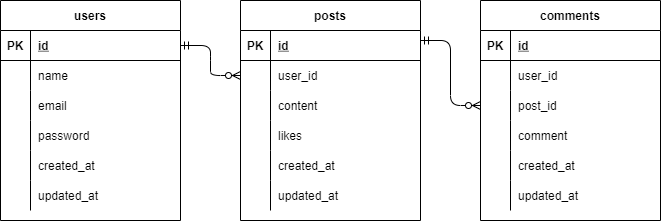

The diagram above was exported from draw.io. Its source (the exported page's mxGraphModel, read from the mxfile embedded in the PNG):
<mxGraphModel dx="814" dy="575" grid="1" gridSize="10" guides="1" tooltips="1" connect="1" arrows="1" fold="1" page="1" pageScale="1" pageWidth="827" pageHeight="1169" math="0" shadow="0">
  <root>
    <mxCell id="0" />
    <mxCell id="1" parent="0" />
    <mxCell id="2" value="users" style="shape=table;startSize=30;container=1;collapsible=1;childLayout=tableLayout;fixedRows=1;rowLines=0;fontStyle=1;align=center;resizeLast=1;" parent="1" vertex="1">
      <mxGeometry x="40" y="220" width="180" height="220" as="geometry" />
    </mxCell>
    <mxCell id="3" value="" style="shape=partialRectangle;collapsible=0;dropTarget=0;pointerEvents=0;fillColor=none;top=0;left=0;bottom=1;right=0;points=[[0,0.5],[1,0.5]];portConstraint=eastwest;" parent="2" vertex="1">
      <mxGeometry y="30" width="180" height="30" as="geometry" />
    </mxCell>
    <mxCell id="4" value="PK" style="shape=partialRectangle;connectable=0;fillColor=none;top=0;left=0;bottom=0;right=0;fontStyle=1;overflow=hidden;" parent="3" vertex="1">
      <mxGeometry width="30" height="30" as="geometry">
        <mxRectangle width="30" height="30" as="alternateBounds" />
      </mxGeometry>
    </mxCell>
    <mxCell id="5" value="id" style="shape=partialRectangle;connectable=0;fillColor=none;top=0;left=0;bottom=0;right=0;align=left;spacingLeft=6;fontStyle=5;overflow=hidden;" parent="3" vertex="1">
      <mxGeometry x="30" width="150" height="30" as="geometry">
        <mxRectangle width="150" height="30" as="alternateBounds" />
      </mxGeometry>
    </mxCell>
    <mxCell id="6" value="" style="shape=partialRectangle;collapsible=0;dropTarget=0;pointerEvents=0;fillColor=none;top=0;left=0;bottom=0;right=0;points=[[0,0.5],[1,0.5]];portConstraint=eastwest;" parent="2" vertex="1">
      <mxGeometry y="60" width="180" height="30" as="geometry" />
    </mxCell>
    <mxCell id="7" value="" style="shape=partialRectangle;connectable=0;fillColor=none;top=0;left=0;bottom=0;right=0;editable=1;overflow=hidden;" parent="6" vertex="1">
      <mxGeometry width="30" height="30" as="geometry">
        <mxRectangle width="30" height="30" as="alternateBounds" />
      </mxGeometry>
    </mxCell>
    <mxCell id="8" value="name" style="shape=partialRectangle;connectable=0;fillColor=none;top=0;left=0;bottom=0;right=0;align=left;spacingLeft=6;overflow=hidden;" parent="6" vertex="1">
      <mxGeometry x="30" width="150" height="30" as="geometry">
        <mxRectangle width="150" height="30" as="alternateBounds" />
      </mxGeometry>
    </mxCell>
    <mxCell id="9" value="" style="shape=partialRectangle;collapsible=0;dropTarget=0;pointerEvents=0;fillColor=none;top=0;left=0;bottom=0;right=0;points=[[0,0.5],[1,0.5]];portConstraint=eastwest;" parent="2" vertex="1">
      <mxGeometry y="90" width="180" height="30" as="geometry" />
    </mxCell>
    <mxCell id="10" value="" style="shape=partialRectangle;connectable=0;fillColor=none;top=0;left=0;bottom=0;right=0;editable=1;overflow=hidden;" parent="9" vertex="1">
      <mxGeometry width="30" height="30" as="geometry">
        <mxRectangle width="30" height="30" as="alternateBounds" />
      </mxGeometry>
    </mxCell>
    <mxCell id="11" value="email" style="shape=partialRectangle;connectable=0;fillColor=none;top=0;left=0;bottom=0;right=0;align=left;spacingLeft=6;overflow=hidden;" parent="9" vertex="1">
      <mxGeometry x="30" width="150" height="30" as="geometry">
        <mxRectangle width="150" height="30" as="alternateBounds" />
      </mxGeometry>
    </mxCell>
    <mxCell id="12" value="" style="shape=partialRectangle;collapsible=0;dropTarget=0;pointerEvents=0;fillColor=none;top=0;left=0;bottom=0;right=0;points=[[0,0.5],[1,0.5]];portConstraint=eastwest;" parent="2" vertex="1">
      <mxGeometry y="120" width="180" height="30" as="geometry" />
    </mxCell>
    <mxCell id="13" value="" style="shape=partialRectangle;connectable=0;fillColor=none;top=0;left=0;bottom=0;right=0;editable=1;overflow=hidden;" parent="12" vertex="1">
      <mxGeometry width="30" height="30" as="geometry">
        <mxRectangle width="30" height="30" as="alternateBounds" />
      </mxGeometry>
    </mxCell>
    <mxCell id="14" value="password" style="shape=partialRectangle;connectable=0;fillColor=none;top=0;left=0;bottom=0;right=0;align=left;spacingLeft=6;overflow=hidden;" parent="12" vertex="1">
      <mxGeometry x="30" width="150" height="30" as="geometry">
        <mxRectangle width="150" height="30" as="alternateBounds" />
      </mxGeometry>
    </mxCell>
    <mxCell id="19" style="shape=partialRectangle;collapsible=0;dropTarget=0;pointerEvents=0;fillColor=none;top=0;left=0;bottom=0;right=0;points=[[0,0.5],[1,0.5]];portConstraint=eastwest;" parent="2" vertex="1">
      <mxGeometry y="150" width="180" height="30" as="geometry" />
    </mxCell>
    <mxCell id="20" style="shape=partialRectangle;connectable=0;fillColor=none;top=0;left=0;bottom=0;right=0;editable=1;overflow=hidden;" parent="19" vertex="1">
      <mxGeometry width="30" height="30" as="geometry">
        <mxRectangle width="30" height="30" as="alternateBounds" />
      </mxGeometry>
    </mxCell>
    <mxCell id="21" value="created_at" style="shape=partialRectangle;connectable=0;fillColor=none;top=0;left=0;bottom=0;right=0;align=left;spacingLeft=6;overflow=hidden;" parent="19" vertex="1">
      <mxGeometry x="30" width="150" height="30" as="geometry">
        <mxRectangle width="150" height="30" as="alternateBounds" />
      </mxGeometry>
    </mxCell>
    <mxCell id="22" style="shape=partialRectangle;collapsible=0;dropTarget=0;pointerEvents=0;fillColor=none;top=0;left=0;bottom=0;right=0;points=[[0,0.5],[1,0.5]];portConstraint=eastwest;" parent="2" vertex="1">
      <mxGeometry y="180" width="180" height="30" as="geometry" />
    </mxCell>
    <mxCell id="23" style="shape=partialRectangle;connectable=0;fillColor=none;top=0;left=0;bottom=0;right=0;editable=1;overflow=hidden;" parent="22" vertex="1">
      <mxGeometry width="30" height="30" as="geometry">
        <mxRectangle width="30" height="30" as="alternateBounds" />
      </mxGeometry>
    </mxCell>
    <mxCell id="24" value="updated_at" style="shape=partialRectangle;connectable=0;fillColor=none;top=0;left=0;bottom=0;right=0;align=left;spacingLeft=6;overflow=hidden;" parent="22" vertex="1">
      <mxGeometry x="30" width="150" height="30" as="geometry">
        <mxRectangle width="150" height="30" as="alternateBounds" />
      </mxGeometry>
    </mxCell>
    <mxCell id="25" value="posts" style="shape=table;startSize=30;container=1;collapsible=1;childLayout=tableLayout;fixedRows=1;rowLines=0;fontStyle=1;align=center;resizeLast=1;" parent="1" vertex="1">
      <mxGeometry x="280" y="220" width="180" height="220" as="geometry" />
    </mxCell>
    <mxCell id="26" value="" style="shape=partialRectangle;collapsible=0;dropTarget=0;pointerEvents=0;fillColor=none;top=0;left=0;bottom=1;right=0;points=[[0,0.5],[1,0.5]];portConstraint=eastwest;" parent="25" vertex="1">
      <mxGeometry y="30" width="180" height="30" as="geometry" />
    </mxCell>
    <mxCell id="27" value="PK" style="shape=partialRectangle;connectable=0;fillColor=none;top=0;left=0;bottom=0;right=0;fontStyle=1;overflow=hidden;" parent="26" vertex="1">
      <mxGeometry width="30" height="30" as="geometry">
        <mxRectangle width="30" height="30" as="alternateBounds" />
      </mxGeometry>
    </mxCell>
    <mxCell id="28" value="id" style="shape=partialRectangle;connectable=0;fillColor=none;top=0;left=0;bottom=0;right=0;align=left;spacingLeft=6;fontStyle=5;overflow=hidden;" parent="26" vertex="1">
      <mxGeometry x="30" width="150" height="30" as="geometry">
        <mxRectangle width="150" height="30" as="alternateBounds" />
      </mxGeometry>
    </mxCell>
    <mxCell id="29" value="" style="shape=partialRectangle;collapsible=0;dropTarget=0;pointerEvents=0;fillColor=none;top=0;left=0;bottom=0;right=0;points=[[0,0.5],[1,0.5]];portConstraint=eastwest;" parent="25" vertex="1">
      <mxGeometry y="60" width="180" height="30" as="geometry" />
    </mxCell>
    <mxCell id="30" value="" style="shape=partialRectangle;connectable=0;fillColor=none;top=0;left=0;bottom=0;right=0;editable=1;overflow=hidden;" parent="29" vertex="1">
      <mxGeometry width="30" height="30" as="geometry">
        <mxRectangle width="30" height="30" as="alternateBounds" />
      </mxGeometry>
    </mxCell>
    <mxCell id="31" value="user_id" style="shape=partialRectangle;connectable=0;fillColor=none;top=0;left=0;bottom=0;right=0;align=left;spacingLeft=6;overflow=hidden;" parent="29" vertex="1">
      <mxGeometry x="30" width="150" height="30" as="geometry">
        <mxRectangle width="150" height="30" as="alternateBounds" />
      </mxGeometry>
    </mxCell>
    <mxCell id="35" value="" style="shape=partialRectangle;collapsible=0;dropTarget=0;pointerEvents=0;fillColor=none;top=0;left=0;bottom=0;right=0;points=[[0,0.5],[1,0.5]];portConstraint=eastwest;" parent="25" vertex="1">
      <mxGeometry y="90" width="180" height="30" as="geometry" />
    </mxCell>
    <mxCell id="36" value="" style="shape=partialRectangle;connectable=0;fillColor=none;top=0;left=0;bottom=0;right=0;editable=1;overflow=hidden;" parent="35" vertex="1">
      <mxGeometry width="30" height="30" as="geometry">
        <mxRectangle width="30" height="30" as="alternateBounds" />
      </mxGeometry>
    </mxCell>
    <mxCell id="37" value="content" style="shape=partialRectangle;connectable=0;fillColor=none;top=0;left=0;bottom=0;right=0;align=left;spacingLeft=6;overflow=hidden;" parent="35" vertex="1">
      <mxGeometry x="30" width="150" height="30" as="geometry">
        <mxRectangle width="150" height="30" as="alternateBounds" />
      </mxGeometry>
    </mxCell>
    <mxCell id="44" style="shape=partialRectangle;collapsible=0;dropTarget=0;pointerEvents=0;fillColor=none;top=0;left=0;bottom=0;right=0;points=[[0,0.5],[1,0.5]];portConstraint=eastwest;" parent="25" vertex="1">
      <mxGeometry y="120" width="180" height="30" as="geometry" />
    </mxCell>
    <mxCell id="45" style="shape=partialRectangle;connectable=0;fillColor=none;top=0;left=0;bottom=0;right=0;editable=1;overflow=hidden;" parent="44" vertex="1">
      <mxGeometry width="30" height="30" as="geometry">
        <mxRectangle width="30" height="30" as="alternateBounds" />
      </mxGeometry>
    </mxCell>
    <mxCell id="46" value="likes" style="shape=partialRectangle;connectable=0;fillColor=none;top=0;left=0;bottom=0;right=0;align=left;spacingLeft=6;overflow=hidden;" parent="44" vertex="1">
      <mxGeometry x="30" width="150" height="30" as="geometry">
        <mxRectangle width="150" height="30" as="alternateBounds" />
      </mxGeometry>
    </mxCell>
    <mxCell id="38" style="shape=partialRectangle;collapsible=0;dropTarget=0;pointerEvents=0;fillColor=none;top=0;left=0;bottom=0;right=0;points=[[0,0.5],[1,0.5]];portConstraint=eastwest;" parent="25" vertex="1">
      <mxGeometry y="150" width="180" height="30" as="geometry" />
    </mxCell>
    <mxCell id="39" style="shape=partialRectangle;connectable=0;fillColor=none;top=0;left=0;bottom=0;right=0;editable=1;overflow=hidden;" parent="38" vertex="1">
      <mxGeometry width="30" height="30" as="geometry">
        <mxRectangle width="30" height="30" as="alternateBounds" />
      </mxGeometry>
    </mxCell>
    <mxCell id="40" value="created_at" style="shape=partialRectangle;connectable=0;fillColor=none;top=0;left=0;bottom=0;right=0;align=left;spacingLeft=6;overflow=hidden;" parent="38" vertex="1">
      <mxGeometry x="30" width="150" height="30" as="geometry">
        <mxRectangle width="150" height="30" as="alternateBounds" />
      </mxGeometry>
    </mxCell>
    <mxCell id="41" style="shape=partialRectangle;collapsible=0;dropTarget=0;pointerEvents=0;fillColor=none;top=0;left=0;bottom=0;right=0;points=[[0,0.5],[1,0.5]];portConstraint=eastwest;" parent="25" vertex="1">
      <mxGeometry y="180" width="180" height="30" as="geometry" />
    </mxCell>
    <mxCell id="42" style="shape=partialRectangle;connectable=0;fillColor=none;top=0;left=0;bottom=0;right=0;editable=1;overflow=hidden;" parent="41" vertex="1">
      <mxGeometry width="30" height="30" as="geometry">
        <mxRectangle width="30" height="30" as="alternateBounds" />
      </mxGeometry>
    </mxCell>
    <mxCell id="43" value="updated_at" style="shape=partialRectangle;connectable=0;fillColor=none;top=0;left=0;bottom=0;right=0;align=left;spacingLeft=6;overflow=hidden;" parent="41" vertex="1">
      <mxGeometry x="30" width="150" height="30" as="geometry">
        <mxRectangle width="150" height="30" as="alternateBounds" />
      </mxGeometry>
    </mxCell>
    <mxCell id="47" value="comments" style="shape=table;startSize=30;container=1;collapsible=1;childLayout=tableLayout;fixedRows=1;rowLines=0;fontStyle=1;align=center;resizeLast=1;" parent="1" vertex="1">
      <mxGeometry x="520" y="220" width="180" height="220" as="geometry" />
    </mxCell>
    <mxCell id="48" value="" style="shape=partialRectangle;collapsible=0;dropTarget=0;pointerEvents=0;fillColor=none;top=0;left=0;bottom=1;right=0;points=[[0,0.5],[1,0.5]];portConstraint=eastwest;" parent="47" vertex="1">
      <mxGeometry y="30" width="180" height="30" as="geometry" />
    </mxCell>
    <mxCell id="49" value="PK" style="shape=partialRectangle;connectable=0;fillColor=none;top=0;left=0;bottom=0;right=0;fontStyle=1;overflow=hidden;" parent="48" vertex="1">
      <mxGeometry width="30" height="30" as="geometry">
        <mxRectangle width="30" height="30" as="alternateBounds" />
      </mxGeometry>
    </mxCell>
    <mxCell id="50" value="id" style="shape=partialRectangle;connectable=0;fillColor=none;top=0;left=0;bottom=0;right=0;align=left;spacingLeft=6;fontStyle=5;overflow=hidden;" parent="48" vertex="1">
      <mxGeometry x="30" width="150" height="30" as="geometry">
        <mxRectangle width="150" height="30" as="alternateBounds" />
      </mxGeometry>
    </mxCell>
    <mxCell id="51" value="" style="shape=partialRectangle;collapsible=0;dropTarget=0;pointerEvents=0;fillColor=none;top=0;left=0;bottom=0;right=0;points=[[0,0.5],[1,0.5]];portConstraint=eastwest;" parent="47" vertex="1">
      <mxGeometry y="60" width="180" height="30" as="geometry" />
    </mxCell>
    <mxCell id="52" value="" style="shape=partialRectangle;connectable=0;fillColor=none;top=0;left=0;bottom=0;right=0;editable=1;overflow=hidden;" parent="51" vertex="1">
      <mxGeometry width="30" height="30" as="geometry">
        <mxRectangle width="30" height="30" as="alternateBounds" />
      </mxGeometry>
    </mxCell>
    <mxCell id="53" value="user_id" style="shape=partialRectangle;connectable=0;fillColor=none;top=0;left=0;bottom=0;right=0;align=left;spacingLeft=6;overflow=hidden;" parent="51" vertex="1">
      <mxGeometry x="30" width="150" height="30" as="geometry">
        <mxRectangle width="150" height="30" as="alternateBounds" />
      </mxGeometry>
    </mxCell>
    <mxCell id="54" value="" style="shape=partialRectangle;collapsible=0;dropTarget=0;pointerEvents=0;fillColor=none;top=0;left=0;bottom=0;right=0;points=[[0,0.5],[1,0.5]];portConstraint=eastwest;" parent="47" vertex="1">
      <mxGeometry y="90" width="180" height="30" as="geometry" />
    </mxCell>
    <mxCell id="55" value="" style="shape=partialRectangle;connectable=0;fillColor=none;top=0;left=0;bottom=0;right=0;editable=1;overflow=hidden;" parent="54" vertex="1">
      <mxGeometry width="30" height="30" as="geometry">
        <mxRectangle width="30" height="30" as="alternateBounds" />
      </mxGeometry>
    </mxCell>
    <mxCell id="56" value="post_id" style="shape=partialRectangle;connectable=0;fillColor=none;top=0;left=0;bottom=0;right=0;align=left;spacingLeft=6;overflow=hidden;" parent="54" vertex="1">
      <mxGeometry x="30" width="150" height="30" as="geometry">
        <mxRectangle width="150" height="30" as="alternateBounds" />
      </mxGeometry>
    </mxCell>
    <mxCell id="57" value="" style="shape=partialRectangle;collapsible=0;dropTarget=0;pointerEvents=0;fillColor=none;top=0;left=0;bottom=0;right=0;points=[[0,0.5],[1,0.5]];portConstraint=eastwest;" parent="47" vertex="1">
      <mxGeometry y="120" width="180" height="30" as="geometry" />
    </mxCell>
    <mxCell id="58" value="" style="shape=partialRectangle;connectable=0;fillColor=none;top=0;left=0;bottom=0;right=0;editable=1;overflow=hidden;" parent="57" vertex="1">
      <mxGeometry width="30" height="30" as="geometry">
        <mxRectangle width="30" height="30" as="alternateBounds" />
      </mxGeometry>
    </mxCell>
    <mxCell id="59" value="comment" style="shape=partialRectangle;connectable=0;fillColor=none;top=0;left=0;bottom=0;right=0;align=left;spacingLeft=6;overflow=hidden;" parent="57" vertex="1">
      <mxGeometry x="30" width="150" height="30" as="geometry">
        <mxRectangle width="150" height="30" as="alternateBounds" />
      </mxGeometry>
    </mxCell>
    <mxCell id="63" style="shape=partialRectangle;collapsible=0;dropTarget=0;pointerEvents=0;fillColor=none;top=0;left=0;bottom=0;right=0;points=[[0,0.5],[1,0.5]];portConstraint=eastwest;" parent="47" vertex="1">
      <mxGeometry y="150" width="180" height="30" as="geometry" />
    </mxCell>
    <mxCell id="64" style="shape=partialRectangle;connectable=0;fillColor=none;top=0;left=0;bottom=0;right=0;editable=1;overflow=hidden;" parent="63" vertex="1">
      <mxGeometry width="30" height="30" as="geometry">
        <mxRectangle width="30" height="30" as="alternateBounds" />
      </mxGeometry>
    </mxCell>
    <mxCell id="65" value="created_at" style="shape=partialRectangle;connectable=0;fillColor=none;top=0;left=0;bottom=0;right=0;align=left;spacingLeft=6;overflow=hidden;" parent="63" vertex="1">
      <mxGeometry x="30" width="150" height="30" as="geometry">
        <mxRectangle width="150" height="30" as="alternateBounds" />
      </mxGeometry>
    </mxCell>
    <mxCell id="66" style="shape=partialRectangle;collapsible=0;dropTarget=0;pointerEvents=0;fillColor=none;top=0;left=0;bottom=0;right=0;points=[[0,0.5],[1,0.5]];portConstraint=eastwest;" parent="47" vertex="1">
      <mxGeometry y="180" width="180" height="30" as="geometry" />
    </mxCell>
    <mxCell id="67" style="shape=partialRectangle;connectable=0;fillColor=none;top=0;left=0;bottom=0;right=0;editable=1;overflow=hidden;" parent="66" vertex="1">
      <mxGeometry width="30" height="30" as="geometry">
        <mxRectangle width="30" height="30" as="alternateBounds" />
      </mxGeometry>
    </mxCell>
    <mxCell id="68" value="updated_at" style="shape=partialRectangle;connectable=0;fillColor=none;top=0;left=0;bottom=0;right=0;align=left;spacingLeft=6;overflow=hidden;" parent="66" vertex="1">
      <mxGeometry x="30" width="150" height="30" as="geometry">
        <mxRectangle width="150" height="30" as="alternateBounds" />
      </mxGeometry>
    </mxCell>
    <mxCell id="69" value="" style="edgeStyle=entityRelationEdgeStyle;fontSize=12;html=1;endArrow=ERzeroToMany;startArrow=ERmandOne;entryX=0;entryY=0.5;entryDx=0;entryDy=0;" parent="1" source="3" target="29" edge="1">
      <mxGeometry width="100" height="100" relative="1" as="geometry">
        <mxPoint x="290" y="360" as="sourcePoint" />
        <mxPoint x="390" y="260" as="targetPoint" />
      </mxGeometry>
    </mxCell>
    <mxCell id="70" value="" style="edgeStyle=entityRelationEdgeStyle;fontSize=12;html=1;endArrow=ERzeroToMany;startArrow=ERmandOne;entryX=0;entryY=0.5;entryDx=0;entryDy=0;" parent="1" target="54" edge="1">
      <mxGeometry width="100" height="100" relative="1" as="geometry">
        <mxPoint x="460" y="260" as="sourcePoint" />
        <mxPoint x="520" y="290" as="targetPoint" />
      </mxGeometry>
    </mxCell>
  </root>
</mxGraphModel>